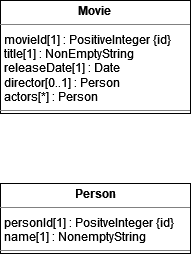

The diagram above was exported from draw.io. Its source (the exported page's mxGraphModel, read from the mxfile embedded in the PNG):
<mxGraphModel dx="1658" dy="831" grid="1" gridSize="10" guides="1" tooltips="1" connect="1" arrows="1" fold="1" page="1" pageScale="1" pageWidth="850" pageHeight="1100" background="none" math="0" shadow="0">
  <root>
    <mxCell id="0" />
    <mxCell id="1" parent="0" />
    <mxCell id="5d2195bd80daf111-18" value="&lt;p style=&quot;margin:0px;margin-top:4px;text-align:center;&quot;&gt;&lt;b&gt;Movie&lt;/b&gt;&lt;br&gt;&lt;/p&gt;&lt;hr size=&quot;1&quot;&gt;&lt;p style=&quot;margin:0px;margin-left:4px;&quot;&gt;movieId[1] : PositiveInteger {id}&lt;/p&gt;&lt;p style=&quot;margin:0px;margin-left:4px;&quot;&gt;title[1] : NonEmptyString&lt;/p&gt;&lt;p style=&quot;margin:0px;margin-left:4px;&quot;&gt;releaseDate[1] : Date&lt;/p&gt;&lt;p style=&quot;margin:0px;margin-left:4px;&quot;&gt;director[0..1] : Person&lt;/p&gt;&lt;p style=&quot;margin:0px;margin-left:4px;&quot;&gt;actors[*] : Person&lt;br&gt;&lt;/p&gt;&lt;hr size=&quot;1&quot;&gt;" style="verticalAlign=top;align=left;overflow=fill;fontSize=12;fontFamily=Helvetica;html=1;rounded=0;shadow=0;comic=0;labelBackgroundColor=none;strokeWidth=1" parent="1" vertex="1">
      <mxGeometry x="60" y="87" width="190" height="113" as="geometry" />
    </mxCell>
    <mxCell id="5d2195bd80daf111-19" value="&lt;p style=&quot;margin:0px;margin-top:4px;text-align:center;&quot;&gt;&lt;b&gt;Person&lt;/b&gt;&lt;/p&gt;&lt;hr size=&quot;1&quot;&gt;&lt;p style=&quot;margin:0px;margin-left:4px;&quot;&gt;personId[1] : PositveInteger {id}&lt;/p&gt;&lt;p style=&quot;margin:0px;margin-left:4px;&quot;&gt;name[1] : NonemptyString&lt;br&gt;&lt;/p&gt;&lt;hr size=&quot;1&quot;&gt;&lt;p style=&quot;margin:0px;margin-left:4px;&quot;&gt;&lt;br&gt;&lt;/p&gt;" style="verticalAlign=top;align=left;overflow=fill;fontSize=12;fontFamily=Helvetica;html=1;rounded=0;shadow=0;comic=0;labelBackgroundColor=none;strokeWidth=1" parent="1" vertex="1">
      <mxGeometry x="60" y="270" width="190" height="70" as="geometry" />
    </mxCell>
  </root>
</mxGraphModel>